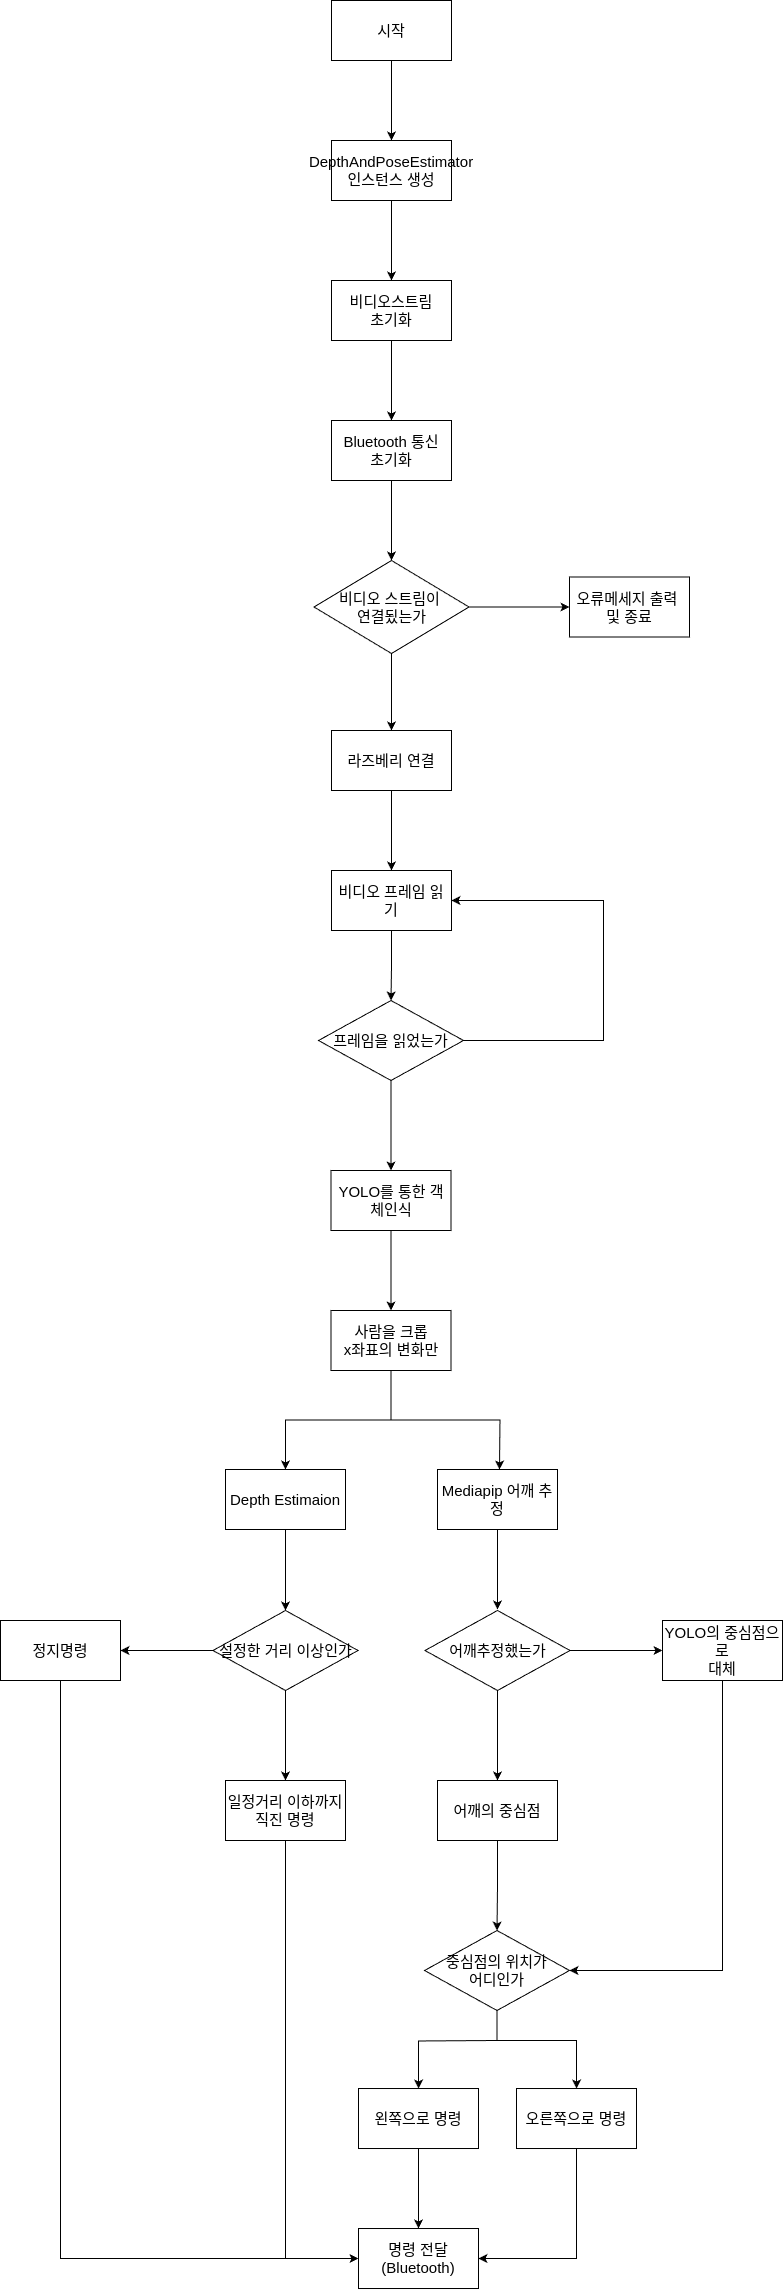

The diagram above was exported from draw.io. Its source (the exported page's mxGraphModel, read from the mxfile embedded in the PNG):
<mxGraphModel dx="1909" dy="1066" grid="0" gridSize="10" guides="1" tooltips="1" connect="1" arrows="1" fold="1" page="1" pageScale="1" pageWidth="827" pageHeight="1169" math="0" shadow="0">
  <root>
    <mxCell id="0" />
    <mxCell id="1" parent="0" />
    <mxCell id="3nGfQBKbrbbpamlsUX2n-3" value="" style="edgeStyle=orthogonalEdgeStyle;rounded=0;orthogonalLoop=1;jettySize=auto;html=1;fontSize=15;" parent="1" source="3nGfQBKbrbbpamlsUX2n-1" target="3nGfQBKbrbbpamlsUX2n-2" edge="1">
      <mxGeometry relative="1" as="geometry" />
    </mxCell>
    <mxCell id="3nGfQBKbrbbpamlsUX2n-1" value="&lt;span style=&quot;font-size: 15px;&quot;&gt;시작&lt;/span&gt;" style="rounded=0;whiteSpace=wrap;html=1;fontSize=15;" parent="1" vertex="1">
      <mxGeometry x="345" y="58" width="120" height="60" as="geometry" />
    </mxCell>
    <mxCell id="3nGfQBKbrbbpamlsUX2n-5" value="" style="edgeStyle=orthogonalEdgeStyle;rounded=0;orthogonalLoop=1;jettySize=auto;html=1;fontSize=15;" parent="1" source="3nGfQBKbrbbpamlsUX2n-2" target="3nGfQBKbrbbpamlsUX2n-4" edge="1">
      <mxGeometry relative="1" as="geometry" />
    </mxCell>
    <mxCell id="3nGfQBKbrbbpamlsUX2n-2" value="&lt;font style=&quot;font-size: 15px;&quot;&gt;DepthAndPoseEstimator 인스턴스 생성&lt;/font&gt;" style="rounded=0;whiteSpace=wrap;html=1;fontSize=15;" parent="1" vertex="1">
      <mxGeometry x="345" y="198" width="120" height="60" as="geometry" />
    </mxCell>
    <mxCell id="3nGfQBKbrbbpamlsUX2n-7" value="" style="edgeStyle=orthogonalEdgeStyle;rounded=0;orthogonalLoop=1;jettySize=auto;html=1;fontSize=15;" parent="1" source="3nGfQBKbrbbpamlsUX2n-4" target="3nGfQBKbrbbpamlsUX2n-6" edge="1">
      <mxGeometry relative="1" as="geometry" />
    </mxCell>
    <mxCell id="3nGfQBKbrbbpamlsUX2n-4" value="&lt;span style=&quot;font-size: 15px;&quot;&gt;비디오스트림&lt;/span&gt;&lt;div style=&quot;font-size: 15px;&quot;&gt;&lt;span style=&quot;font-size: 15px;&quot;&gt;초기화&lt;/span&gt;&lt;/div&gt;" style="rounded=0;whiteSpace=wrap;html=1;fontSize=15;" parent="1" vertex="1">
      <mxGeometry x="345" y="338" width="120" height="60" as="geometry" />
    </mxCell>
    <mxCell id="UtJMYLPeIbAhCiC-yVV1-2" value="" style="edgeStyle=orthogonalEdgeStyle;rounded=0;orthogonalLoop=1;jettySize=auto;html=1;fontSize=15;" parent="1" source="3nGfQBKbrbbpamlsUX2n-6" edge="1">
      <mxGeometry relative="1" as="geometry">
        <mxPoint x="405" y="618" as="targetPoint" />
      </mxGeometry>
    </mxCell>
    <mxCell id="3nGfQBKbrbbpamlsUX2n-6" value="&lt;span style=&quot;font-size: 15px;&quot;&gt;Bluetooth 통신&lt;/span&gt;&lt;div style=&quot;font-size: 15px;&quot;&gt;&lt;span style=&quot;font-size: 15px;&quot;&gt;초기화&lt;/span&gt;&lt;/div&gt;" style="rounded=0;whiteSpace=wrap;html=1;fontSize=15;" parent="1" vertex="1">
      <mxGeometry x="345" y="478" width="120" height="60" as="geometry" />
    </mxCell>
    <mxCell id="UtJMYLPeIbAhCiC-yVV1-5" value="" style="edgeStyle=orthogonalEdgeStyle;rounded=0;orthogonalLoop=1;jettySize=auto;html=1;fontSize=15;" parent="1" source="UtJMYLPeIbAhCiC-yVV1-3" target="UtJMYLPeIbAhCiC-yVV1-4" edge="1">
      <mxGeometry relative="1" as="geometry" />
    </mxCell>
    <mxCell id="UtJMYLPeIbAhCiC-yVV1-7" value="" style="edgeStyle=orthogonalEdgeStyle;rounded=0;orthogonalLoop=1;jettySize=auto;html=1;fontSize=15;" parent="1" source="UtJMYLPeIbAhCiC-yVV1-3" target="UtJMYLPeIbAhCiC-yVV1-6" edge="1">
      <mxGeometry relative="1" as="geometry" />
    </mxCell>
    <mxCell id="UtJMYLPeIbAhCiC-yVV1-3" value="비디오 스트림이&amp;nbsp;&lt;div style=&quot;font-size: 15px;&quot;&gt;연결됬는가&lt;/div&gt;" style="rhombus;whiteSpace=wrap;html=1;fontSize=15;" parent="1" vertex="1">
      <mxGeometry x="327.5" y="618" width="155" height="93" as="geometry" />
    </mxCell>
    <mxCell id="UtJMYLPeIbAhCiC-yVV1-4" value="오류메세지 출력&amp;nbsp;&lt;div style=&quot;font-size: 15px;&quot;&gt;및 종료&lt;/div&gt;" style="whiteSpace=wrap;html=1;fontSize=15;" parent="1" vertex="1">
      <mxGeometry x="583" y="634.5" width="120" height="60" as="geometry" />
    </mxCell>
    <mxCell id="UtJMYLPeIbAhCiC-yVV1-9" value="" style="edgeStyle=orthogonalEdgeStyle;rounded=0;orthogonalLoop=1;jettySize=auto;html=1;fontSize=15;" parent="1" source="UtJMYLPeIbAhCiC-yVV1-6" target="UtJMYLPeIbAhCiC-yVV1-8" edge="1">
      <mxGeometry relative="1" as="geometry" />
    </mxCell>
    <mxCell id="UtJMYLPeIbAhCiC-yVV1-6" value="라즈베리 연결" style="whiteSpace=wrap;html=1;fontSize=15;" parent="1" vertex="1">
      <mxGeometry x="345" y="788" width="120" height="60" as="geometry" />
    </mxCell>
    <mxCell id="UtJMYLPeIbAhCiC-yVV1-11" value="" style="edgeStyle=orthogonalEdgeStyle;rounded=0;orthogonalLoop=1;jettySize=auto;html=1;fontSize=15;" parent="1" source="UtJMYLPeIbAhCiC-yVV1-8" target="UtJMYLPeIbAhCiC-yVV1-10" edge="1">
      <mxGeometry relative="1" as="geometry" />
    </mxCell>
    <mxCell id="UtJMYLPeIbAhCiC-yVV1-8" value="비디오 프레임 읽기" style="whiteSpace=wrap;html=1;fontSize=15;" parent="1" vertex="1">
      <mxGeometry x="345" y="928" width="120" height="60" as="geometry" />
    </mxCell>
    <mxCell id="UtJMYLPeIbAhCiC-yVV1-13" value="" style="edgeStyle=orthogonalEdgeStyle;rounded=0;orthogonalLoop=1;jettySize=auto;html=1;fontSize=15;" parent="1" source="UtJMYLPeIbAhCiC-yVV1-10" target="UtJMYLPeIbAhCiC-yVV1-12" edge="1">
      <mxGeometry relative="1" as="geometry" />
    </mxCell>
    <mxCell id="UtJMYLPeIbAhCiC-yVV1-15" value="" style="edgeStyle=orthogonalEdgeStyle;rounded=0;orthogonalLoop=1;jettySize=auto;html=1;entryX=1;entryY=0.5;entryDx=0;entryDy=0;fontSize=15;" parent="1" source="UtJMYLPeIbAhCiC-yVV1-10" target="UtJMYLPeIbAhCiC-yVV1-8" edge="1">
      <mxGeometry relative="1" as="geometry">
        <mxPoint x="569" y="1030" as="targetPoint" />
        <Array as="points">
          <mxPoint x="617" y="1098" />
          <mxPoint x="617" y="958" />
        </Array>
      </mxGeometry>
    </mxCell>
    <mxCell id="UtJMYLPeIbAhCiC-yVV1-10" value="프레임을 읽었는가" style="rhombus;whiteSpace=wrap;html=1;fontSize=15;" parent="1" vertex="1">
      <mxGeometry x="332" y="1058" width="145" height="80" as="geometry" />
    </mxCell>
    <mxCell id="3C2PQ1XWRLVyJ9v2vuRB-2" value="" style="edgeStyle=orthogonalEdgeStyle;rounded=0;orthogonalLoop=1;jettySize=auto;html=1;fontSize=15;" edge="1" parent="1" source="UtJMYLPeIbAhCiC-yVV1-12" target="3C2PQ1XWRLVyJ9v2vuRB-1">
      <mxGeometry relative="1" as="geometry" />
    </mxCell>
    <mxCell id="UtJMYLPeIbAhCiC-yVV1-12" value="YOLO를 통한 객체인식" style="whiteSpace=wrap;html=1;fontSize=15;" parent="1" vertex="1">
      <mxGeometry x="344.5" y="1228" width="120" height="60" as="geometry" />
    </mxCell>
    <mxCell id="3C2PQ1XWRLVyJ9v2vuRB-8" value="" style="edgeStyle=orthogonalEdgeStyle;rounded=0;orthogonalLoop=1;jettySize=auto;html=1;fontSize=15;" edge="1" parent="1" source="3C2PQ1XWRLVyJ9v2vuRB-1" target="3C2PQ1XWRLVyJ9v2vuRB-7">
      <mxGeometry relative="1" as="geometry" />
    </mxCell>
    <mxCell id="3C2PQ1XWRLVyJ9v2vuRB-11" value="" style="edgeStyle=orthogonalEdgeStyle;rounded=0;orthogonalLoop=1;jettySize=auto;html=1;fontSize=15;" edge="1" parent="1" source="3C2PQ1XWRLVyJ9v2vuRB-1" target="3C2PQ1XWRLVyJ9v2vuRB-7">
      <mxGeometry relative="1" as="geometry" />
    </mxCell>
    <mxCell id="3C2PQ1XWRLVyJ9v2vuRB-1" value="사람을 크롭&lt;div style=&quot;font-size: 15px;&quot;&gt;x좌표의 변화만&lt;/div&gt;" style="whiteSpace=wrap;html=1;fontSize=15;" vertex="1" parent="1">
      <mxGeometry x="344.5" y="1368" width="120" height="60" as="geometry" />
    </mxCell>
    <mxCell id="3C2PQ1XWRLVyJ9v2vuRB-29" value="" style="edgeStyle=orthogonalEdgeStyle;rounded=0;orthogonalLoop=1;jettySize=auto;html=1;entryX=0.5;entryY=0;entryDx=0;entryDy=0;fontSize=15;" edge="1" parent="1" source="3C2PQ1XWRLVyJ9v2vuRB-7" target="3C2PQ1XWRLVyJ9v2vuRB-30">
      <mxGeometry relative="1" as="geometry">
        <mxPoint x="299" y="1656.9999999999995" as="targetPoint" />
      </mxGeometry>
    </mxCell>
    <mxCell id="3C2PQ1XWRLVyJ9v2vuRB-7" value="Depth Estimaion" style="whiteSpace=wrap;html=1;fontSize=15;" vertex="1" parent="1">
      <mxGeometry x="239" y="1527" width="120" height="60" as="geometry" />
    </mxCell>
    <mxCell id="3C2PQ1XWRLVyJ9v2vuRB-12" value="" style="edgeStyle=orthogonalEdgeStyle;rounded=0;orthogonalLoop=1;jettySize=auto;html=1;exitX=0.5;exitY=1;exitDx=0;exitDy=0;fontSize=15;" edge="1" parent="1" source="3C2PQ1XWRLVyJ9v2vuRB-1">
      <mxGeometry relative="1" as="geometry">
        <mxPoint x="623" y="1539" as="sourcePoint" />
        <mxPoint x="513" y="1527" as="targetPoint" />
      </mxGeometry>
    </mxCell>
    <mxCell id="3C2PQ1XWRLVyJ9v2vuRB-17" value="" style="edgeStyle=orthogonalEdgeStyle;rounded=0;orthogonalLoop=1;jettySize=auto;html=1;fontSize=15;" edge="1" parent="1" source="3C2PQ1XWRLVyJ9v2vuRB-13">
      <mxGeometry relative="1" as="geometry">
        <mxPoint x="511" y="1667" as="targetPoint" />
      </mxGeometry>
    </mxCell>
    <mxCell id="3C2PQ1XWRLVyJ9v2vuRB-13" value="Mediapip 어깨 추정" style="whiteSpace=wrap;html=1;fontSize=15;" vertex="1" parent="1">
      <mxGeometry x="451" y="1527" width="120" height="60" as="geometry" />
    </mxCell>
    <mxCell id="3C2PQ1XWRLVyJ9v2vuRB-20" value="" style="edgeStyle=orthogonalEdgeStyle;rounded=0;orthogonalLoop=1;jettySize=auto;html=1;fontSize=15;" edge="1" parent="1" source="3C2PQ1XWRLVyJ9v2vuRB-18" target="3C2PQ1XWRLVyJ9v2vuRB-19">
      <mxGeometry relative="1" as="geometry" />
    </mxCell>
    <mxCell id="3C2PQ1XWRLVyJ9v2vuRB-22" value="" style="edgeStyle=orthogonalEdgeStyle;rounded=0;orthogonalLoop=1;jettySize=auto;html=1;fontSize=15;" edge="1" parent="1" source="3C2PQ1XWRLVyJ9v2vuRB-18" target="3C2PQ1XWRLVyJ9v2vuRB-21">
      <mxGeometry relative="1" as="geometry" />
    </mxCell>
    <mxCell id="3C2PQ1XWRLVyJ9v2vuRB-18" value="어깨추정했는가" style="rhombus;whiteSpace=wrap;html=1;fontSize=15;" vertex="1" parent="1">
      <mxGeometry x="438.5" y="1668" width="145" height="80" as="geometry" />
    </mxCell>
    <mxCell id="3C2PQ1XWRLVyJ9v2vuRB-26" value="" style="edgeStyle=orthogonalEdgeStyle;rounded=0;orthogonalLoop=1;jettySize=auto;html=1;entryX=1;entryY=0.5;entryDx=0;entryDy=0;fontSize=15;" edge="1" parent="1" source="3C2PQ1XWRLVyJ9v2vuRB-19" target="3C2PQ1XWRLVyJ9v2vuRB-27">
      <mxGeometry relative="1" as="geometry">
        <mxPoint x="570.9999999999998" y="2008" as="targetPoint" />
        <Array as="points">
          <mxPoint x="736" y="2028" />
        </Array>
      </mxGeometry>
    </mxCell>
    <mxCell id="3C2PQ1XWRLVyJ9v2vuRB-19" value="YOLO의 중심점으로&lt;div style=&quot;font-size: 15px;&quot;&gt;대체&lt;/div&gt;" style="whiteSpace=wrap;html=1;fontSize=15;" vertex="1" parent="1">
      <mxGeometry x="676" y="1678" width="120" height="60" as="geometry" />
    </mxCell>
    <mxCell id="3C2PQ1XWRLVyJ9v2vuRB-24" value="" style="edgeStyle=orthogonalEdgeStyle;rounded=0;orthogonalLoop=1;jettySize=auto;html=1;fontSize=15;" edge="1" parent="1" source="3C2PQ1XWRLVyJ9v2vuRB-21" target="3C2PQ1XWRLVyJ9v2vuRB-27">
      <mxGeometry relative="1" as="geometry">
        <mxPoint x="510.9999999999998" y="1978" as="targetPoint" />
      </mxGeometry>
    </mxCell>
    <mxCell id="3C2PQ1XWRLVyJ9v2vuRB-21" value="어깨의 중심점" style="whiteSpace=wrap;html=1;fontSize=15;" vertex="1" parent="1">
      <mxGeometry x="451" y="1838" width="120" height="60" as="geometry" />
    </mxCell>
    <mxCell id="3C2PQ1XWRLVyJ9v2vuRB-36" value="" style="edgeStyle=orthogonalEdgeStyle;rounded=0;orthogonalLoop=1;jettySize=auto;html=1;fontSize=15;" edge="1" parent="1" target="3C2PQ1XWRLVyJ9v2vuRB-35">
      <mxGeometry relative="1" as="geometry">
        <mxPoint x="510" y="2098" as="sourcePoint" />
      </mxGeometry>
    </mxCell>
    <mxCell id="3C2PQ1XWRLVyJ9v2vuRB-27" value="중심점의 위치가&lt;div style=&quot;font-size: 15px;&quot;&gt;어디인가&lt;/div&gt;" style="rhombus;whiteSpace=wrap;html=1;fontSize=15;" vertex="1" parent="1">
      <mxGeometry x="438" y="1988" width="145" height="80" as="geometry" />
    </mxCell>
    <mxCell id="3C2PQ1XWRLVyJ9v2vuRB-32" value="" style="edgeStyle=orthogonalEdgeStyle;rounded=0;orthogonalLoop=1;jettySize=auto;html=1;fontSize=15;" edge="1" parent="1" source="3C2PQ1XWRLVyJ9v2vuRB-30" target="3C2PQ1XWRLVyJ9v2vuRB-31">
      <mxGeometry relative="1" as="geometry" />
    </mxCell>
    <mxCell id="3C2PQ1XWRLVyJ9v2vuRB-34" value="" style="edgeStyle=orthogonalEdgeStyle;rounded=0;orthogonalLoop=1;jettySize=auto;html=1;fontSize=15;" edge="1" parent="1" source="3C2PQ1XWRLVyJ9v2vuRB-30" target="3C2PQ1XWRLVyJ9v2vuRB-33">
      <mxGeometry relative="1" as="geometry" />
    </mxCell>
    <mxCell id="3C2PQ1XWRLVyJ9v2vuRB-30" value="설정한 거리 이상인가" style="rhombus;whiteSpace=wrap;html=1;fontSize=15;" vertex="1" parent="1">
      <mxGeometry x="226.5" y="1668" width="145" height="80" as="geometry" />
    </mxCell>
    <mxCell id="3C2PQ1XWRLVyJ9v2vuRB-45" value="" style="edgeStyle=orthogonalEdgeStyle;rounded=0;orthogonalLoop=1;jettySize=auto;html=1;entryX=0;entryY=0.5;entryDx=0;entryDy=0;fontSize=15;" edge="1" parent="1" source="3C2PQ1XWRLVyJ9v2vuRB-31" target="3C2PQ1XWRLVyJ9v2vuRB-40">
      <mxGeometry relative="1" as="geometry">
        <mxPoint x="299" y="1978" as="targetPoint" />
        <Array as="points">
          <mxPoint x="299" y="2316" />
        </Array>
      </mxGeometry>
    </mxCell>
    <mxCell id="3C2PQ1XWRLVyJ9v2vuRB-31" value="일정거리 이하까지&lt;div style=&quot;font-size: 15px;&quot;&gt;직진 명령&lt;/div&gt;" style="whiteSpace=wrap;html=1;fontSize=15;" vertex="1" parent="1">
      <mxGeometry x="239" y="1838" width="120" height="60" as="geometry" />
    </mxCell>
    <mxCell id="3C2PQ1XWRLVyJ9v2vuRB-43" value="" style="edgeStyle=orthogonalEdgeStyle;rounded=0;orthogonalLoop=1;jettySize=auto;html=1;entryX=0;entryY=0.5;entryDx=0;entryDy=0;fontSize=15;" edge="1" parent="1" source="3C2PQ1XWRLVyJ9v2vuRB-33" target="3C2PQ1XWRLVyJ9v2vuRB-40">
      <mxGeometry relative="1" as="geometry">
        <mxPoint x="74" y="1818" as="targetPoint" />
        <Array as="points">
          <mxPoint x="74" y="2316" />
        </Array>
      </mxGeometry>
    </mxCell>
    <mxCell id="3C2PQ1XWRLVyJ9v2vuRB-33" value="정지명령" style="whiteSpace=wrap;html=1;fontSize=15;" vertex="1" parent="1">
      <mxGeometry x="14" y="1678" width="120" height="60" as="geometry" />
    </mxCell>
    <mxCell id="3C2PQ1XWRLVyJ9v2vuRB-41" value="" style="edgeStyle=orthogonalEdgeStyle;rounded=0;orthogonalLoop=1;jettySize=auto;html=1;fontSize=15;" edge="1" parent="1" source="3C2PQ1XWRLVyJ9v2vuRB-35" target="3C2PQ1XWRLVyJ9v2vuRB-40">
      <mxGeometry relative="1" as="geometry" />
    </mxCell>
    <mxCell id="3C2PQ1XWRLVyJ9v2vuRB-35" value="왼쪽으로 명령" style="whiteSpace=wrap;html=1;fontSize=15;" vertex="1" parent="1">
      <mxGeometry x="372" y="2146.02" width="120" height="60" as="geometry" />
    </mxCell>
    <mxCell id="3C2PQ1XWRLVyJ9v2vuRB-37" value="" style="edgeStyle=orthogonalEdgeStyle;rounded=0;orthogonalLoop=1;jettySize=auto;html=1;exitX=0.5;exitY=1;exitDx=0;exitDy=0;fontSize=15;" edge="1" parent="1" target="3C2PQ1XWRLVyJ9v2vuRB-38" source="3C2PQ1XWRLVyJ9v2vuRB-27">
      <mxGeometry relative="1" as="geometry">
        <mxPoint x="493.5" y="2076.02" as="sourcePoint" />
        <Array as="points">
          <mxPoint x="511" y="2098" />
          <mxPoint x="590" y="2098" />
        </Array>
      </mxGeometry>
    </mxCell>
    <mxCell id="3C2PQ1XWRLVyJ9v2vuRB-47" value="" style="edgeStyle=orthogonalEdgeStyle;rounded=0;orthogonalLoop=1;jettySize=auto;html=1;entryX=1;entryY=0.5;entryDx=0;entryDy=0;fontSize=15;" edge="1" parent="1" source="3C2PQ1XWRLVyJ9v2vuRB-38" target="3C2PQ1XWRLVyJ9v2vuRB-40">
      <mxGeometry relative="1" as="geometry">
        <mxPoint x="590" y="2286.02" as="targetPoint" />
        <Array as="points">
          <mxPoint x="590" y="2316" />
        </Array>
      </mxGeometry>
    </mxCell>
    <mxCell id="3C2PQ1XWRLVyJ9v2vuRB-38" value="오른쪽으로 명령" style="whiteSpace=wrap;html=1;fontSize=15;" vertex="1" parent="1">
      <mxGeometry x="530" y="2146.02" width="120" height="60" as="geometry" />
    </mxCell>
    <mxCell id="3C2PQ1XWRLVyJ9v2vuRB-40" value="명령 전달&lt;div style=&quot;font-size: 15px;&quot;&gt;(Bluetooth)&lt;/div&gt;" style="whiteSpace=wrap;html=1;fontSize=15;" vertex="1" parent="1">
      <mxGeometry x="372" y="2286.02" width="120" height="60" as="geometry" />
    </mxCell>
  </root>
</mxGraphModel>